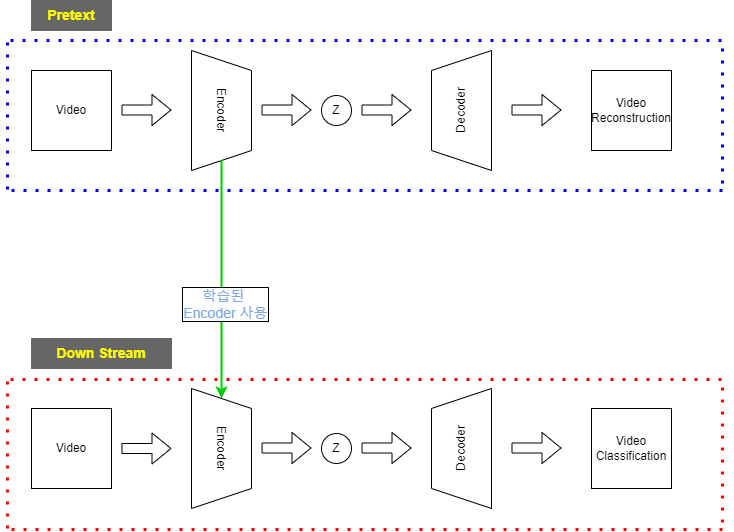

The diagram above was exported from draw.io. Its source (the exported page's mxGraphModel, read from the mxfile embedded in the PNG):
<mxGraphModel dx="1422" dy="762" grid="1" gridSize="10" guides="1" tooltips="1" connect="1" arrows="1" fold="1" page="1" pageScale="1" pageWidth="827" pageHeight="1169" math="0" shadow="0">
  <root>
    <mxCell id="0" />
    <mxCell id="1" parent="0" />
    <mxCell id="w7u-BU8OnRfcFJ0qgaKd-1" value="Video" style="whiteSpace=wrap;html=1;aspect=fixed;" vertex="1" parent="1">
      <mxGeometry x="40" y="200" width="80" height="80" as="geometry" />
    </mxCell>
    <mxCell id="w7u-BU8OnRfcFJ0qgaKd-2" value="" style="shape=flexArrow;endArrow=classic;html=1;rounded=0;fillColor=#FFFFFF;" edge="1" parent="1">
      <mxGeometry width="50" height="50" relative="1" as="geometry">
        <mxPoint x="130" y="239.5" as="sourcePoint" />
        <mxPoint x="180" y="239.5" as="targetPoint" />
      </mxGeometry>
    </mxCell>
    <mxCell id="w7u-BU8OnRfcFJ0qgaKd-3" value="Encoder" style="shape=trapezoid;perimeter=trapezoidPerimeter;whiteSpace=wrap;html=1;fixedSize=1;rotation=90;" vertex="1" parent="1">
      <mxGeometry x="170" y="210" width="120" height="60" as="geometry" />
    </mxCell>
    <mxCell id="w7u-BU8OnRfcFJ0qgaKd-4" value="Decoder" style="shape=trapezoid;perimeter=trapezoidPerimeter;whiteSpace=wrap;html=1;fixedSize=1;rotation=-90;" vertex="1" parent="1">
      <mxGeometry x="410" y="210" width="120" height="60" as="geometry" />
    </mxCell>
    <mxCell id="w7u-BU8OnRfcFJ0qgaKd-5" value="" style="shape=flexArrow;endArrow=classic;html=1;rounded=0;fillColor=#FFFFFF;" edge="1" parent="1">
      <mxGeometry width="50" height="50" relative="1" as="geometry">
        <mxPoint x="270" y="239.5" as="sourcePoint" />
        <mxPoint x="320" y="239.5" as="targetPoint" />
      </mxGeometry>
    </mxCell>
    <mxCell id="w7u-BU8OnRfcFJ0qgaKd-6" value="Z" style="ellipse;whiteSpace=wrap;html=1;aspect=fixed;" vertex="1" parent="1">
      <mxGeometry x="330" y="225" width="30" height="30" as="geometry" />
    </mxCell>
    <mxCell id="w7u-BU8OnRfcFJ0qgaKd-7" value="" style="shape=flexArrow;endArrow=classic;html=1;rounded=0;fillColor=#FFFFFF;" edge="1" parent="1">
      <mxGeometry width="50" height="50" relative="1" as="geometry">
        <mxPoint x="370" y="239.5" as="sourcePoint" />
        <mxPoint x="420" y="239.5" as="targetPoint" />
      </mxGeometry>
    </mxCell>
    <mxCell id="w7u-BU8OnRfcFJ0qgaKd-8" value="" style="shape=flexArrow;endArrow=classic;html=1;rounded=0;fillColor=#FFFFFF;" edge="1" parent="1">
      <mxGeometry width="50" height="50" relative="1" as="geometry">
        <mxPoint x="520" y="239.5" as="sourcePoint" />
        <mxPoint x="570" y="239.5" as="targetPoint" />
      </mxGeometry>
    </mxCell>
    <mxCell id="w7u-BU8OnRfcFJ0qgaKd-9" value="Video&lt;br&gt;Reconstruction" style="whiteSpace=wrap;html=1;aspect=fixed;" vertex="1" parent="1">
      <mxGeometry x="600" y="200" width="80" height="80" as="geometry" />
    </mxCell>
    <mxCell id="w7u-BU8OnRfcFJ0qgaKd-10" value="" style="endArrow=classic;html=1;rounded=0;fillColor=#FFFFFF;exitX=1;exitY=0.5;exitDx=0;exitDy=0;entryX=0;entryY=0.5;entryDx=0;entryDy=0;strokeWidth=2;strokeColor=#00CC00;" edge="1" parent="1" target="w7u-BU8OnRfcFJ0qgaKd-12">
      <mxGeometry width="50" height="50" relative="1" as="geometry">
        <mxPoint x="230" y="290" as="sourcePoint" />
        <mxPoint x="229.5" y="390" as="targetPoint" />
      </mxGeometry>
    </mxCell>
    <mxCell id="w7u-BU8OnRfcFJ0qgaKd-11" value="&lt;font color=&quot;#7ea6e0&quot;&gt;학습된 &lt;br&gt;Encoder 사용&lt;/font&gt;" style="edgeLabel;html=1;align=center;verticalAlign=middle;resizable=0;points=[];fontSize=14;fontColor=#FFFF00;labelBorderColor=default;" vertex="1" connectable="0" parent="w7u-BU8OnRfcFJ0qgaKd-10">
      <mxGeometry x="0.3404" y="-4" relative="1" as="geometry">
        <mxPoint x="7" y="-17" as="offset" />
      </mxGeometry>
    </mxCell>
    <mxCell id="w7u-BU8OnRfcFJ0qgaKd-12" value="Encoder" style="shape=trapezoid;perimeter=trapezoidPerimeter;whiteSpace=wrap;html=1;fixedSize=1;rotation=90;" vertex="1" parent="1">
      <mxGeometry x="170" y="548" width="120" height="60" as="geometry" />
    </mxCell>
    <mxCell id="w7u-BU8OnRfcFJ0qgaKd-13" value="&lt;b&gt;&lt;font color=&quot;#ffff00&quot; style=&quot;font-size: 14px;&quot;&gt;Pretext&lt;/font&gt;&lt;/b&gt;" style="rounded=0;whiteSpace=wrap;html=1;fillColor=#666666;strokeColor=#666666;" vertex="1" parent="1">
      <mxGeometry x="40" y="130" width="80" height="30" as="geometry" />
    </mxCell>
    <mxCell id="w7u-BU8OnRfcFJ0qgaKd-14" value="Video" style="whiteSpace=wrap;html=1;aspect=fixed;" vertex="1" parent="1">
      <mxGeometry x="40" y="538" width="80" height="80" as="geometry" />
    </mxCell>
    <mxCell id="w7u-BU8OnRfcFJ0qgaKd-15" value="" style="shape=flexArrow;endArrow=classic;html=1;rounded=0;fillColor=#FFFFFF;" edge="1" parent="1">
      <mxGeometry width="50" height="50" relative="1" as="geometry">
        <mxPoint x="130" y="578" as="sourcePoint" />
        <mxPoint x="180" y="578" as="targetPoint" />
      </mxGeometry>
    </mxCell>
    <mxCell id="w7u-BU8OnRfcFJ0qgaKd-16" value="&lt;b&gt;&lt;font color=&quot;#ffff00&quot; style=&quot;font-size: 14px;&quot;&gt;Down Stream&lt;/font&gt;&lt;/b&gt;" style="rounded=0;whiteSpace=wrap;html=1;fillColor=#666666;strokeColor=#666666;" vertex="1" parent="1">
      <mxGeometry x="40" y="468" width="140" height="30" as="geometry" />
    </mxCell>
    <mxCell id="w7u-BU8OnRfcFJ0qgaKd-17" value="Video&lt;br&gt;Classification" style="whiteSpace=wrap;html=1;aspect=fixed;" vertex="1" parent="1">
      <mxGeometry x="600" y="538" width="80" height="80" as="geometry" />
    </mxCell>
    <mxCell id="w7u-BU8OnRfcFJ0qgaKd-18" value="" style="shape=flexArrow;endArrow=classic;html=1;rounded=0;fillColor=#FFFFFF;" edge="1" parent="1">
      <mxGeometry width="50" height="50" relative="1" as="geometry">
        <mxPoint x="520" y="577.5" as="sourcePoint" />
        <mxPoint x="570" y="577.5" as="targetPoint" />
      </mxGeometry>
    </mxCell>
    <mxCell id="w7u-BU8OnRfcFJ0qgaKd-19" value="Decoder" style="shape=trapezoid;perimeter=trapezoidPerimeter;whiteSpace=wrap;html=1;fixedSize=1;rotation=-90;" vertex="1" parent="1">
      <mxGeometry x="410" y="548" width="120" height="60" as="geometry" />
    </mxCell>
    <mxCell id="w7u-BU8OnRfcFJ0qgaKd-20" value="" style="shape=flexArrow;endArrow=classic;html=1;rounded=0;fillColor=#FFFFFF;" edge="1" parent="1">
      <mxGeometry width="50" height="50" relative="1" as="geometry">
        <mxPoint x="270" y="577.5" as="sourcePoint" />
        <mxPoint x="320" y="577.5" as="targetPoint" />
      </mxGeometry>
    </mxCell>
    <mxCell id="w7u-BU8OnRfcFJ0qgaKd-21" value="Z" style="ellipse;whiteSpace=wrap;html=1;aspect=fixed;" vertex="1" parent="1">
      <mxGeometry x="330" y="563" width="30" height="30" as="geometry" />
    </mxCell>
    <mxCell id="w7u-BU8OnRfcFJ0qgaKd-22" value="" style="shape=flexArrow;endArrow=classic;html=1;rounded=0;fillColor=#FFFFFF;" edge="1" parent="1">
      <mxGeometry width="50" height="50" relative="1" as="geometry">
        <mxPoint x="370" y="577.5" as="sourcePoint" />
        <mxPoint x="420" y="577.5" as="targetPoint" />
      </mxGeometry>
    </mxCell>
    <mxCell id="w7u-BU8OnRfcFJ0qgaKd-23" value="" style="endArrow=none;html=1;dashed=1;dashPattern=1 3;fontFamily=Helvetica;fontSize=14;fontColor=#7EA6E0;align=center;strokeColor=#0000FF;strokeWidth=3;fillColor=#FFFFFF;" edge="1" parent="1">
      <mxGeometry width="50" height="50" relative="1" as="geometry">
        <mxPoint x="20" y="320" as="sourcePoint" />
        <mxPoint x="740" y="320" as="targetPoint" />
      </mxGeometry>
    </mxCell>
    <mxCell id="w7u-BU8OnRfcFJ0qgaKd-24" value="" style="endArrow=none;dashed=1;html=1;dashPattern=1 3;strokeWidth=3;rounded=1;fontSize=14;fontColor=#7EA6E0;fillColor=#FFFFFF;strokeColor=#0000FF;" edge="1" parent="1">
      <mxGeometry width="50" height="50" relative="1" as="geometry">
        <mxPoint x="731" y="313" as="sourcePoint" />
        <mxPoint x="731" y="173" as="targetPoint" />
      </mxGeometry>
    </mxCell>
    <mxCell id="w7u-BU8OnRfcFJ0qgaKd-25" value="" style="endArrow=none;dashed=1;html=1;dashPattern=1 3;strokeWidth=3;rounded=1;fontSize=14;fontColor=#7EA6E0;fillColor=#FFFFFF;strokeColor=#0000FF;" edge="1" parent="1">
      <mxGeometry width="50" height="50" relative="1" as="geometry">
        <mxPoint x="16" y="319" as="sourcePoint" />
        <mxPoint x="16" y="169" as="targetPoint" />
      </mxGeometry>
    </mxCell>
    <mxCell id="w7u-BU8OnRfcFJ0qgaKd-26" value="" style="endArrow=none;dashed=1;html=1;dashPattern=1 3;strokeWidth=3;rounded=1;fontSize=14;fontColor=#7EA6E0;fillColor=#FFFFFF;strokeColor=#0000FF;" edge="1" parent="1">
      <mxGeometry width="50" height="50" relative="1" as="geometry">
        <mxPoint x="730" y="170" as="sourcePoint" />
        <mxPoint x="10" y="170" as="targetPoint" />
      </mxGeometry>
    </mxCell>
    <mxCell id="w7u-BU8OnRfcFJ0qgaKd-27" value="" style="endArrow=none;html=1;dashed=1;dashPattern=1 3;fontFamily=Helvetica;fontSize=14;fontColor=#7EA6E0;align=center;strokeColor=#FF0000;strokeWidth=3;fillColor=#FFFFFF;" edge="1" parent="1">
      <mxGeometry width="50" height="50" relative="1" as="geometry">
        <mxPoint x="20" y="659" as="sourcePoint" />
        <mxPoint x="740" y="659" as="targetPoint" />
      </mxGeometry>
    </mxCell>
    <mxCell id="w7u-BU8OnRfcFJ0qgaKd-28" value="" style="endArrow=none;dashed=1;html=1;dashPattern=1 3;strokeWidth=3;rounded=1;fontSize=14;fontColor=#7EA6E0;fillColor=#FFFFFF;strokeColor=#FF0000;" edge="1" parent="1">
      <mxGeometry width="50" height="50" relative="1" as="geometry">
        <mxPoint x="731" y="652" as="sourcePoint" />
        <mxPoint x="731" y="512" as="targetPoint" />
      </mxGeometry>
    </mxCell>
    <mxCell id="w7u-BU8OnRfcFJ0qgaKd-29" value="" style="endArrow=none;dashed=1;html=1;dashPattern=1 3;strokeWidth=3;rounded=1;fontSize=14;fontColor=#7EA6E0;fillColor=#FFFFFF;strokeColor=#FF0000;" edge="1" parent="1">
      <mxGeometry width="50" height="50" relative="1" as="geometry">
        <mxPoint x="730" y="509" as="sourcePoint" />
        <mxPoint x="10" y="509" as="targetPoint" />
      </mxGeometry>
    </mxCell>
    <mxCell id="w7u-BU8OnRfcFJ0qgaKd-30" value="" style="endArrow=none;dashed=1;html=1;dashPattern=1 3;strokeWidth=3;rounded=1;fontSize=14;fontColor=#7EA6E0;fillColor=#FFFFFF;strokeColor=#FF0000;" edge="1" parent="1">
      <mxGeometry width="50" height="50" relative="1" as="geometry">
        <mxPoint x="16" y="658" as="sourcePoint" />
        <mxPoint x="16" y="508" as="targetPoint" />
      </mxGeometry>
    </mxCell>
  </root>
</mxGraphModel>